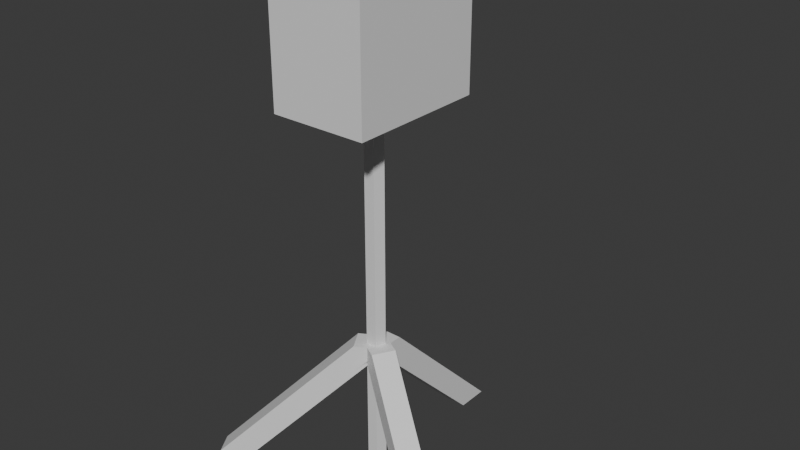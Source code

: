 # Source: pastand.blend  (saved by Blender 5.0.118; exported with 4.5.12 LTS)
import bpy
from mathutils import Matrix  # noqa: F401  (used for matrix-valued properties, if any)

bpy.ops.wm.read_factory_settings(use_empty=True)
scene = bpy.context.scene
scene.name = 'Scene'

# ---- collections
col_collection = bpy.data.collections.new('Collection'); scene.collection.children.link(col_collection)

# ---- materials (node trees are filled in below, after node groups)
mat_material_001 = bpy.data.materials.new('Material.001')
mat_material_001.alpha_threshold = 0.0
mat_material_001.use_backface_culling_lightprobe_volume = False
mat_material_001.roughness = 0.5
mat_material_001.line_color = (0.0, 0.0, 0.0, 1.0)

# ---- material node trees
mat_material_001.use_nodes = True; mat_material_001.node_tree.nodes.clear()
_N = mat_material_001.node_tree.nodes; _L = mat_material_001.node_tree.links
n0 = _N.new('ShaderNodeOutputMaterial'); n0.name = 'Material Output'; n0.location = (200, 100)
n1 = _N.new('ShaderNodeBsdfPrincipled'); n1.name = 'Principled BSDF'; n1.location = (-200, 100)
_L.new(n1.outputs[0], n0.inputs[0])
n0.is_active_output = True

# ---- world
world_world = bpy.data.worlds.new('World'); scene.world = world_world
world_world.use_nodes = True; world_world.node_tree.nodes.clear()
_N = world_world.node_tree.nodes; _L = world_world.node_tree.links
n0 = _N.new('ShaderNodeOutputWorld'); n0.name = 'World Output'; n0.location = (200, 100)
n1 = _N.new('ShaderNodeBackground'); n1.name = 'Background'; n1.location = (-200, 100)
n1.inputs[0].default_value = (0.05088, 0.05088, 0.05088, 1.0)
_L.new(n1.outputs[0], n0.inputs[0])
n0.is_active_output = True
world_world.color = (0.05088, 0.05088, 0.05088)
world_world.sun_shadow_jitter_overblur = 0.0

# ---- meshes
me_cube_001 = bpy.data.meshes.new('Cube.001')
me_cube_001.from_pydata([(-0.05, 0.02846, 0.5082), (-0.2084, -0.2999, 1.617), (-0.2084, -0.2999, 2.141), (0.0, 0.04, 0.0), (-0.2084, 0.2999, 1.617), (-0.2084, 0.2999, 2.141), (-0.05, 0.02846, 0.5082), (0.2084, -0.2999, 1.617), (0.03804, 0.01236, 0.0), (0.2084, -0.2999, 2.141), (0.2084, 0.2999, 1.617), (0.05, 0.02887, 0.5078), (0.2084, 0.2999, 2.141), (0.02351, -0.03236, 0.0), (-0.1763, 0.2999, 1.801), (0.05, 0.02887, 0.5078), (-0.1414, 0.2999, 1.954), (0.000354, -0.05794, 0.5186), (0.0, 0.2999, 2.022), (-0.119, 0.2999, 1.729), (-0.02351, -0.03236, 0.0), (0.07846, 0.2999, 1.678), (0.000354, -0.05794, 0.5074), (-0.07846, 0.2999, 1.678), (0.1763, 0.2999, 1.801), (0.000354, -0.05794, 0.527), (-0.03804, 0.01236, 0.0), (0.1414, 0.2999, 1.954), (-0.1586, 0.2999, 2.059), (0.000354, -0.05794, 0.5074), (-0.07392, 0.2999, 2.018), (-0.1261, 0.2999, 2.018), (0.000354, -0.05794, 0.5074), (-0.1, 0.2999, 2.133), (0.05, 0.08572, 0.5923), (-0.05, 0.08572, 0.5923), (-0.147, 0.2999, 2.11), (-0.05, 0.02846, 0.5923), (-0.0414, 0.2999, 2.059), (0.05, 0.02887, 0.5923), (-0.05301, 0.2999, 2.11), (0.05301, 0.2999, 2.11), (-0.09923, -0.0007717, 0.5923), (0.07392, 0.2999, 2.018), (-0.09246, -0.01218, 0.5923), (0.0414, 0.2999, 2.059), (-0.09487, -0.008115, 0.5923), (0.147, 0.2999, 2.11), (-0.04818, -0.08676, 0.5923), (0.000354, -0.05794, 0.5923), (0.1586, 0.2999, 2.059), (0.09078, -0.01421, 0.5923), (0.1261, 0.2999, 2.018), (0.1, 0.2999, 2.133), (0.09078, -0.01421, 0.5923), (0.04924, -0.08616, 0.5923), (0.117, 0.2376, 1.935), (0.09924, 0.000441, 0.5923), (0.0, 0.2376, 1.991), (0.1459, 0.2376, 1.808), (0.05, 0.6855, -0.007415), (0.06495, 0.2376, 1.706), (-0.05, 0.6855, -0.007415), (-0.06495, 0.2376, 1.706), (-0.05, 0.5441, -0.007415), (0.05, 0.5441, -0.007415), (-0.1459, 0.2376, 1.808), (-0.6149, -0.307, -0.007415), (-0.117, 0.2376, 1.935), (-0.07736, 0.2376, 2.091), (-0.5649, -0.3913, -0.007415), (-0.5649, -0.3912, -0.007415), (-0.1, 0.2376, 2.102), (-0.07177, 0.2376, 2.066), (-0.5639, -0.393, -0.007415), (-0.08744, 0.2376, 2.047), (-0.5611, -0.3913, -0.007415), (-0.4423, -0.3208, -0.007415), (-0.1126, 0.2376, 2.047), (-0.5613, -0.3914, -0.007415), (-0.1282, 0.2376, 2.066), (-0.4933, -0.2348, -0.007415), (-0.1226, 0.2376, 2.091), (0.5686, -0.386, -0.007415), (0.1226, 0.2376, 2.091), (0.1, 0.2376, 2.102), (0.6186, -0.2994, -0.007415), (0.1282, 0.2376, 2.066), (0.6155, -0.2976, -0.007415), (0.1126, 0.2376, 2.047), (0.4962, -0.2287, -0.007415), (0.08744, 0.2376, 2.047), (0.4462, -0.3153, -0.007415), (-0.03087, 0.01757, 0.5191), (0.07177, 0.2376, 2.066), (0.07736, 0.2376, 2.091), (0.03068, 0.01771, 0.5189), (0.0, 0.04, 0.4966), (0.0001977, -0.03236, 0.5203), (0.0001977, -0.03236, 0.5203), (-0.02351, -0.03236, 0.4999), (-0.03804, 0.01236, 0.5102), (0.02351, -0.03236, 0.5001), (0.03804, 0.01236, 0.5099), (0.02351, -0.03236, 0.5923), (-0.02351, -0.03236, 0.5923), (-0.03804, 0.01236, 0.5923), (0.03804, 0.01236, 0.5923), (0.0, 0.04, 0.5923), (0.0, 0.04, 1.617), (0.03804, 0.01236, 1.617), (0.02351, -0.03236, 1.617), (-0.02351, -0.03236, 1.617), (-0.03804, 0.01236, 1.617)], [], [(62, 35, 34, 60), (64, 0, 37, 35, 62), (6, 0, 64, 65, 11, 15, 96, 97, 93), (34, 39, 11, 65, 60), (70, 44, 42, 67), (74, 48, 46, 71), (44, 70, 71, 46), (76, 17, 49, 48, 74), (77, 22, 25, 79), (76, 79, 25, 17), (99, 32, 29, 22, 77, 81, 6, 93, 101, 100, 98), (0, 6, 81, 67, 42, 37), (51, 54, 55, 83, 86, 57), (88, 90, 15, 11, 39, 57, 86), (103, 96, 15, 90, 92, 29, 32, 99, 102), (17, 25, 22, 29, 92, 83, 55, 49), (106, 37, 42, 44, 46, 48, 49, 55, 54, 51, 57, 39, 107, 104, 105), (108, 107, 39, 34, 35, 37, 106), (62, 60, 65, 64), (76, 74, 71, 70, 67, 81, 77, 79), (88, 86, 83, 92, 90), (107, 108, 109, 110), (103, 8, 3, 97, 96), (111, 104, 107, 110), (102, 13, 8, 103), (112, 105, 104, 111), (102, 99, 98, 100, 20, 13), (106, 105, 112, 113), (101, 26, 20, 100), (93, 97, 3, 26, 101), (108, 106, 113, 109), (26, 3, 8, 13, 20), (1, 2, 5, 4), (28, 31, 16, 14, 19, 4, 5, 12, 47, 53, 41, 45, 43, 52, 27, 18, 38, 40, 33, 36), (50, 47, 12, 10, 21, 24, 27, 52), (30, 38, 18, 16, 31), (23, 21, 10, 4, 19), (10, 12, 9, 7), (7, 9, 2, 1), (111, 7, 1, 112), (112, 1, 4, 10, 7, 111, 110, 109, 113), (12, 5, 2, 9), (18, 27, 56, 58), (56, 27, 24, 59), (21, 61, 59, 24), (61, 21, 23, 63), (66, 63, 23, 19, 14), (14, 16, 68, 66), (16, 18, 58, 68), (69, 72, 33, 40), (69, 40, 38, 73), (30, 75, 73, 38), (75, 30, 31, 78), (78, 31, 28, 80), (28, 36, 82, 80), (36, 33, 72, 82), (84, 85, 53, 47), (84, 47, 50, 87), (52, 89, 87, 50), (89, 52, 43, 91), (91, 43, 45, 94), (45, 41, 95, 94), (41, 53, 85, 95), (80, 82, 72, 69, 73, 75, 78), (94, 95, 85, 84, 87, 89, 91), (66, 68, 58, 56, 59, 61, 63)])
_uv = me_cube_001.uv_layers.new(name='UVMap')
_uv.uv.foreach_set('vector', [0.8702, 0.75, 0.6582, 0.75, 0.6582, 0.5, 0.8702, 0.5, 0.375, 0.9702, 0.375, 0.7879, 0.5238, 0.7731, 0.625, 0.7832, 0.625, 0.9952, 0.3371, 0.75, 0.3371, 0.75, 0.1548, 0.75, 0.1548, 0.5, 0.3369, 0.5, 0.3369, 0.5, 0.3409, 0.5483, 0.333, 0.625, 0.3409, 0.7022, 0.625, 0.4668, 0.5245, 0.4769, 0.375, 0.4619, 0.375, 0.2798, 0.625, 0.2548, 0.8702, 0.7452, 0.6582, 0.5332, 0.6582, 0.5, 0.8702, 0.5, 0.8702, 0.75, 0.6582, 0.75, 0.6582, 0.5213, 0.8702, 0.745, 0.6582, 0.5332, 0.8702, 0.7452, 0.8702, 0.745, 0.6582, 0.5213, 0.6192, 0.9947, 0.3948, 0.7862, 0.5252, 0.7732, 0.625, 0.7832, 0.625, 0.9952, 0.375, 0.9702, 0.375, 0.7882, 0.4098, 0.7848, 0.6197, 0.9947, 0.6192, 0.9947, 0.6197, 0.9947, 0.4098, 0.7848, 0.3948, 0.7862, 0.3413, 0.6948, 0.3368, 0.75, 0.3368, 0.75, 0.3368, 0.75, 0.1548, 0.75, 0.1548, 0.5, 0.3371, 0.5, 0.3409, 0.5478, 0.3378, 0.5499, 0.3341, 0.6646, 0.3413, 0.6948, 0.375, 0.4621, 0.375, 0.4621, 0.375, 0.2798, 0.625, 0.2548, 0.625, 0.4668, 0.5238, 0.4769, 0.6582, 0.7077, 0.6582, 0.7077, 0.6582, 0.5, 0.8702, 0.5, 0.8702, 0.75, 0.6582, 0.75, 0.6186, 0.9946, 0.375, 0.9702, 0.375, 0.7881, 0.375, 0.7881, 0.5245, 0.7731, 0.625, 0.7832, 0.625, 0.9952, 0.3377, 0.6993, 0.3409, 0.7017, 0.3369, 0.75, 0.1548, 0.75, 0.1548, 0.5, 0.3368, 0.5, 0.3368, 0.5, 0.3413, 0.5552, 0.3342, 0.5843, 0.3948, 0.4638, 0.4098, 0.4652, 0.375, 0.4618, 0.375, 0.4618, 0.375, 0.2798, 0.625, 0.2548, 0.625, 0.4668, 0.5252, 0.4768, 0.2452, 0.6235, 0.2437, 0.6214, 0.2376, 0.6251, 0.2384, 0.6265, 0.2381, 0.626, 0.244, 0.6358, 0.25, 0.6322, 0.2562, 0.6358, 0.2613, 0.6268, 0.2613, 0.6268, 0.2624, 0.6249, 0.2562, 0.6214, 0.2548, 0.6235, 0.2529, 0.629, 0.2471, 0.629, 0.25, 0.62, 0.2548, 0.6235, 0.2562, 0.6214, 0.2562, 0.6143, 0.2438, 0.6143, 0.2437, 0.6214, 0.2452, 0.6235, 0.7562, 0.5393, 0.7438, 0.5393, 0.7438, 0.557, 0.7563, 0.557, 0.8201, 0.6739, 0.8205, 0.6741, 0.8206, 0.6739, 0.8206, 0.6739, 0.8269, 0.6634, 0.8117, 0.6543, 0.8053, 0.6651, 0.8202, 0.6739, 0.6731, 0.6622, 0.6727, 0.6624, 0.6789, 0.6733, 0.6942, 0.6644, 0.688, 0.6536, 0.8, 0.6481, 1.0, 0.6481, 1.0, 0.9042, 0.8, 0.9042, 0.8, 0.6275, 0.8, 0.5, 1.0, 0.5, 1.0, 0.6242, 0.8387, 0.6297, 0.6, 0.9042, 0.6, 0.6481, 0.8, 0.6481, 0.8, 0.9042, 0.6, 0.625, 0.6, 0.5, 0.8, 0.5, 0.8, 0.6275, 0.4, 0.9042, 0.4, 0.6481, 0.6, 0.6481, 0.6, 0.9042, 0.6, 0.625, 0.5008, 0.6301, 0.5008, 0.6301, 0.4, 0.625, 0.4, 0.5, 0.6, 0.5, 0.2, 0.6481, 0.4, 0.6481, 0.4, 0.9042, 0.2, 0.9042, 0.2, 0.6276, 0.2, 0.5, 0.4, 0.5, 0.4, 0.625, 0.1623, 0.6298, 2.98e-08, 0.6242, 2.98e-08, 0.5, 0.2, 0.5, 0.2, 0.6276, 2.98e-08, 0.6481, 0.2, 0.6481, 0.2, 0.9042, 2.98e-08, 0.9042, 0.5217, 0.3242, 0.75, 0.49, 0.9783, 0.3242, 0.8911, 0.05584, 0.6089, 0.05584, 0.375, 0.0, 0.625, 0.0, 0.625, 0.25, 0.375, 0.25, 0.586, 0.2799, 0.5665, 0.2994, 0.5358, 0.2902, 0.4629, 0.2693, 0.4286, 0.3036, 0.375, 0.25, 0.625, 0.25, 0.625, 0.5, 0.6102, 0.4632, 0.621, 0.435, 0.6102, 0.4068, 0.586, 0.3998, 0.5665, 0.4193, 0.5665, 0.4506, 0.5358, 0.4598, 0.5683, 0.375, 0.586, 0.3502, 0.6102, 0.3432, 0.621, 0.315, 0.6102, 0.2868, 0.586, 0.4701, 0.6102, 0.4632, 0.625, 0.5, 0.375, 0.5, 0.4044, 0.4221, 0.4629, 0.4807, 0.5358, 0.4598, 0.5665, 0.4506, 0.5665, 0.3307, 0.586, 0.3502, 0.5683, 0.375, 0.5358, 0.2902, 0.5665, 0.2994, 0.4044, 0.3279, 0.4044, 0.4221, 0.375, 0.5, 0.375, 0.25, 0.4286, 0.3036, 0.375, 0.5, 0.625, 0.5, 0.625, 0.75, 0.375, 0.75, 0.375, 0.75, 0.625, 0.75, 0.625, 1.0, 0.375, 1.0, 0.2641, 0.6385, 0.375, 0.75, 0.125, 0.75, 0.2359, 0.6385, 0.2359, 0.6385, 0.125, 0.75, 0.125, 0.5, 0.375, 0.5, 0.375, 0.75, 0.2641, 0.6385, 0.2728, 0.6198, 0.25, 0.6083, 0.2272, 0.6198, 0.625, 0.5, 0.875, 0.5, 0.875, 0.75, 0.625, 0.75, 0.25, 0.2934, 0.2839, 0.2771, 0.2781, 0.2724, 0.25, 0.2859, 0.2781, 0.2724, 0.2839, 0.2771, 0.2923, 0.2403, 0.285, 0.242, 0.2688, 0.2109, 0.2656, 0.2176, 0.285, 0.242, 0.2923, 0.2403, 0.2656, 0.2176, 0.2688, 0.2109, 0.2312, 0.2109, 0.2344, 0.2176, 0.215, 0.242, 0.2344, 0.2176, 0.2312, 0.2109, 0.2214, 0.2231, 0.2077, 0.2403, 0.2077, 0.2403, 0.2161, 0.2771, 0.2219, 0.2724, 0.215, 0.242, 0.2161, 0.2771, 0.25, 0.2934, 0.25, 0.2859, 0.2219, 0.2724, 0.2554, 0.2543, 0.25, 0.2569, 0.25, 0.2644, 0.2613, 0.259, 0.2554, 0.2543, 0.2613, 0.259, 0.2641, 0.2468, 0.2568, 0.2485, 0.2563, 0.237, 0.253, 0.2437, 0.2568, 0.2485, 0.2641, 0.2468, 0.253, 0.2437, 0.2563, 0.237, 0.2437, 0.237, 0.247, 0.2437, 0.247, 0.2437, 0.2437, 0.237, 0.2359, 0.2468, 0.2432, 0.2485, 0.2359, 0.2468, 0.2387, 0.259, 0.2446, 0.2543, 0.2432, 0.2485, 0.2387, 0.259, 0.25, 0.2644, 0.25, 0.2569, 0.2446, 0.2543, 0.2554, 0.2543, 0.25, 0.2569, 0.25, 0.2644, 0.2613, 0.259, 0.2554, 0.2543, 0.2613, 0.259, 0.2641, 0.2468, 0.2568, 0.2485, 0.2563, 0.237, 0.253, 0.2437, 0.2568, 0.2485, 0.2641, 0.2468, 0.253, 0.2437, 0.2563, 0.237, 0.2437, 0.237, 0.247, 0.2437, 0.247, 0.2437, 0.2437, 0.237, 0.2359, 0.2468, 0.2432, 0.2485, 0.2359, 0.2468, 0.2387, 0.259, 0.2446, 0.2543, 0.2432, 0.2485, 0.2387, 0.259, 0.25, 0.2644, 0.25, 0.2569, 0.2446, 0.2543, 0.5922, 0.2653, 0.6043, 0.2696, 0.6097, 0.2871, 0.6043, 0.3045, 0.5922, 0.3088, 0.5825, 0.2967, 0.5825, 0.2774, 0.5922, 0.4195, 0.6043, 0.4238, 0.6097, 0.4412, 0.6043, 0.4587, 0.5922, 0.463, 0.5825, 0.4509, 0.5825, 0.4315, 0.4649, 0.2517, 0.5274, 0.2739, 0.5552, 0.3641, 0.5274, 0.4544, 0.4649, 0.4766, 0.4149, 0.4142, 0.4149, 0.3141])
me_cube_001.materials.append(mat_material_001)
me_cube_001.use_mirror_vertex_groups = False
me_cube_001.update()

# ---- objects
ob_cube_001 = bpy.data.objects.new('Cube.001', me_cube_001)

# ---- transforms, parenting, visibility, modifiers, constraints
ob_cube_001.location = (0.0, 0.0, 0.0)
ob_cube_001.lock_rotations_4d = False
ob_cube_001.empty_display_type = 'ARROWS'
ob_cube_001.lineart.crease_threshold = 0.0

# ---- collection membership
col_collection.objects.link(ob_cube_001)

# ---- scene / render settings (as saved in the file)
scene.frame_start = 1; scene.frame_end = 250; scene.frame_set(1)
scene.render.engine = 'BLENDER_EEVEE_NEXT'
scene.render.bake_bias = 0.0
scene.render.bake_samples = 0
scene.cycles.sampling_pattern = 'TABULATED_SOBOL'
scene.eevee.use_volume_custom_range = False
bpy.context.view_layer.update()

# ---- added for rendering (the .blend has no active camera and no usable light): camera, sun
cam_auto = bpy.data.cameras.new('AutoCamera')
cam_auto.lens = 50.0
cam_auto.sensor_width = 36.0
cam_auto.clip_end = 1000.0
ob_auto_camera = bpy.data.objects.new('AutoCamera', cam_auto)
scene.collection.objects.link(ob_auto_camera)
ob_auto_camera.location = (2.50177, -2.85364, 3.06675)
ob_auto_camera.rotation_euler = (1.09748, -7.21219e-08, 0.694738)
scene.camera = ob_auto_camera
light_auto_sun = bpy.data.lights.new('AutoSun', 'SUN')
light_auto_sun.energy = 3.0
light_auto_sun.angle = 0.0523599
ob_auto_sun = bpy.data.objects.new('AutoSun', light_auto_sun)
scene.collection.objects.link(ob_auto_sun)
ob_auto_sun.rotation_euler = (0.872665, 0.174533, 0.523599)
bpy.context.view_layer.update()
